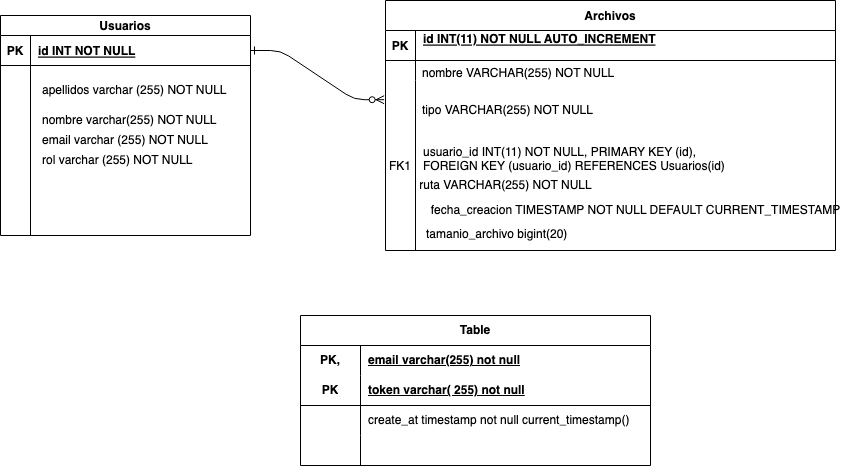

The diagram above was exported from draw.io. Its source (the exported page's mxGraphModel, read from the mxfile embedded in the PNG):
<mxGraphModel dx="954" dy="648" grid="1" gridSize="10" guides="1" tooltips="1" connect="1" arrows="1" fold="1" page="1" pageScale="1" pageWidth="850" pageHeight="1100" math="0" shadow="0" extFonts="Permanent Marker^https://fonts.googleapis.com/css?family=Permanent+Marker">
  <root>
    <mxCell id="0" />
    <mxCell id="1" parent="0" />
    <mxCell id="C-vyLk0tnHw3VtMMgP7b-1" value="" style="edgeStyle=entityRelationEdgeStyle;endArrow=ERzeroToMany;startArrow=ERone;endFill=1;startFill=0;entryX=-0.003;entryY=0.113;entryDx=0;entryDy=0;entryPerimeter=0;" parent="1" source="C-vyLk0tnHw3VtMMgP7b-24" target="C-vyLk0tnHw3VtMMgP7b-6" edge="1">
      <mxGeometry width="100" height="100" relative="1" as="geometry">
        <mxPoint x="340" y="720" as="sourcePoint" />
        <mxPoint x="440" y="620" as="targetPoint" />
      </mxGeometry>
    </mxCell>
    <mxCell id="C-vyLk0tnHw3VtMMgP7b-2" value="Archivos" style="shape=table;startSize=30;container=1;collapsible=1;childLayout=tableLayout;fixedRows=1;rowLines=0;fontStyle=1;align=center;resizeLast=1;" parent="1" vertex="1">
      <mxGeometry x="425" y="115" width="450" height="250" as="geometry" />
    </mxCell>
    <mxCell id="C-vyLk0tnHw3VtMMgP7b-3" value="" style="shape=partialRectangle;collapsible=0;dropTarget=0;pointerEvents=0;fillColor=none;points=[[0,0.5],[1,0.5]];portConstraint=eastwest;top=0;left=0;right=0;bottom=1;" parent="C-vyLk0tnHw3VtMMgP7b-2" vertex="1">
      <mxGeometry y="30" width="450" height="30" as="geometry" />
    </mxCell>
    <mxCell id="C-vyLk0tnHw3VtMMgP7b-4" value="PK" style="shape=partialRectangle;overflow=hidden;connectable=0;fillColor=none;top=0;left=0;bottom=0;right=0;fontStyle=1;" parent="C-vyLk0tnHw3VtMMgP7b-3" vertex="1">
      <mxGeometry width="30" height="30" as="geometry">
        <mxRectangle width="30" height="30" as="alternateBounds" />
      </mxGeometry>
    </mxCell>
    <mxCell id="C-vyLk0tnHw3VtMMgP7b-5" value="id INT(11) NOT NULL AUTO_INCREMENT&#10;" style="shape=partialRectangle;overflow=hidden;connectable=0;fillColor=none;top=0;left=0;bottom=0;right=0;align=left;spacingLeft=6;fontStyle=5;" parent="C-vyLk0tnHw3VtMMgP7b-3" vertex="1">
      <mxGeometry x="30" width="420" height="30" as="geometry">
        <mxRectangle width="420" height="30" as="alternateBounds" />
      </mxGeometry>
    </mxCell>
    <mxCell id="C-vyLk0tnHw3VtMMgP7b-9" value="" style="shape=partialRectangle;collapsible=0;dropTarget=0;pointerEvents=0;fillColor=none;points=[[0,0.5],[1,0.5]];portConstraint=eastwest;top=0;left=0;right=0;bottom=0;" parent="C-vyLk0tnHw3VtMMgP7b-2" vertex="1">
      <mxGeometry y="60" width="450" height="20" as="geometry" />
    </mxCell>
    <mxCell id="C-vyLk0tnHw3VtMMgP7b-10" value="" style="shape=partialRectangle;overflow=hidden;connectable=0;fillColor=none;top=0;left=0;bottom=0;right=0;" parent="C-vyLk0tnHw3VtMMgP7b-9" vertex="1">
      <mxGeometry width="30" height="20" as="geometry">
        <mxRectangle width="30" height="20" as="alternateBounds" />
      </mxGeometry>
    </mxCell>
    <mxCell id="C-vyLk0tnHw3VtMMgP7b-11" value="" style="shape=partialRectangle;overflow=hidden;connectable=0;fillColor=none;top=0;left=0;bottom=0;right=0;align=left;spacingLeft=6;" parent="C-vyLk0tnHw3VtMMgP7b-9" vertex="1">
      <mxGeometry x="30" width="420" height="20" as="geometry">
        <mxRectangle width="420" height="20" as="alternateBounds" />
      </mxGeometry>
    </mxCell>
    <mxCell id="C-vyLk0tnHw3VtMMgP7b-6" value="" style="shape=partialRectangle;collapsible=0;dropTarget=0;pointerEvents=0;fillColor=none;points=[[0,0.5],[1,0.5]];portConstraint=eastwest;top=0;left=0;right=0;bottom=0;" parent="C-vyLk0tnHw3VtMMgP7b-2" vertex="1">
      <mxGeometry y="80" width="450" height="170" as="geometry" />
    </mxCell>
    <mxCell id="C-vyLk0tnHw3VtMMgP7b-7" value="FK1" style="shape=partialRectangle;overflow=hidden;connectable=0;fillColor=none;top=0;left=0;bottom=0;right=0;" parent="C-vyLk0tnHw3VtMMgP7b-6" vertex="1">
      <mxGeometry width="30" height="170" as="geometry">
        <mxRectangle width="30" height="170" as="alternateBounds" />
      </mxGeometry>
    </mxCell>
    <mxCell id="C-vyLk0tnHw3VtMMgP7b-8" value="usuario_id INT(11) NOT NULL, PRIMARY KEY (id),&#10;FOREIGN KEY (usuario_id) REFERENCES Usuarios(id)&#10;" style="shape=partialRectangle;overflow=hidden;connectable=0;fillColor=none;top=0;left=0;bottom=0;right=0;align=left;spacingLeft=6;fontColor=#000000;" parent="C-vyLk0tnHw3VtMMgP7b-6" vertex="1">
      <mxGeometry x="30" width="420" height="170" as="geometry">
        <mxRectangle width="420" height="170" as="alternateBounds" />
      </mxGeometry>
    </mxCell>
    <mxCell id="C-vyLk0tnHw3VtMMgP7b-23" value="Usuarios" style="shape=table;startSize=20;container=1;collapsible=1;childLayout=tableLayout;fixedRows=1;rowLines=0;fontStyle=1;align=center;resizeLast=1;" parent="1" vertex="1">
      <mxGeometry x="40" y="130" width="250" height="220" as="geometry" />
    </mxCell>
    <mxCell id="C-vyLk0tnHw3VtMMgP7b-24" value="" style="shape=partialRectangle;collapsible=0;dropTarget=0;pointerEvents=0;fillColor=none;points=[[0,0.5],[1,0.5]];portConstraint=eastwest;top=0;left=0;right=0;bottom=1;" parent="C-vyLk0tnHw3VtMMgP7b-23" vertex="1">
      <mxGeometry y="20" width="250" height="30" as="geometry" />
    </mxCell>
    <mxCell id="C-vyLk0tnHw3VtMMgP7b-25" value="PK" style="shape=partialRectangle;overflow=hidden;connectable=0;fillColor=none;top=0;left=0;bottom=0;right=0;fontStyle=1;" parent="C-vyLk0tnHw3VtMMgP7b-24" vertex="1">
      <mxGeometry width="30" height="30" as="geometry">
        <mxRectangle width="30" height="30" as="alternateBounds" />
      </mxGeometry>
    </mxCell>
    <mxCell id="C-vyLk0tnHw3VtMMgP7b-26" value="id INT NOT NULL " style="shape=partialRectangle;overflow=hidden;connectable=0;fillColor=none;top=0;left=0;bottom=0;right=0;align=left;spacingLeft=6;fontStyle=5;" parent="C-vyLk0tnHw3VtMMgP7b-24" vertex="1">
      <mxGeometry x="30" width="220" height="30" as="geometry">
        <mxRectangle width="220" height="30" as="alternateBounds" />
      </mxGeometry>
    </mxCell>
    <mxCell id="C-vyLk0tnHw3VtMMgP7b-27" value="" style="shape=partialRectangle;collapsible=0;dropTarget=0;pointerEvents=0;fillColor=none;points=[[0,0.5],[1,0.5]];portConstraint=eastwest;top=0;left=0;right=0;bottom=0;" parent="C-vyLk0tnHw3VtMMgP7b-23" vertex="1">
      <mxGeometry y="50" width="250" height="170" as="geometry" />
    </mxCell>
    <mxCell id="C-vyLk0tnHw3VtMMgP7b-28" value="" style="shape=partialRectangle;overflow=hidden;connectable=0;fillColor=none;top=0;left=0;bottom=0;right=0;" parent="C-vyLk0tnHw3VtMMgP7b-27" vertex="1">
      <mxGeometry width="30" height="170" as="geometry">
        <mxRectangle width="30" height="170" as="alternateBounds" />
      </mxGeometry>
    </mxCell>
    <mxCell id="C-vyLk0tnHw3VtMMgP7b-29" value="" style="shape=partialRectangle;overflow=hidden;connectable=0;fillColor=none;top=0;left=0;bottom=0;right=0;align=left;spacingLeft=6;" parent="C-vyLk0tnHw3VtMMgP7b-27" vertex="1">
      <mxGeometry x="30" width="220" height="170" as="geometry">
        <mxRectangle width="220" height="170" as="alternateBounds" />
      </mxGeometry>
    </mxCell>
    <mxCell id="gSnz_eS6DlqLt4CT5XKV-1" value="apellidos varchar (255) NOT NULL" style="text;html=1;align=left;verticalAlign=middle;resizable=0;points=[];autosize=1;strokeColor=none;fillColor=none;" parent="1" vertex="1">
      <mxGeometry x="80" y="190" width="210" height="30" as="geometry" />
    </mxCell>
    <mxCell id="gSnz_eS6DlqLt4CT5XKV-3" value="nombre varchar(255) NOT NULL" style="text;html=1;strokeColor=none;fillColor=none;align=left;verticalAlign=middle;whiteSpace=wrap;rounded=0;" parent="1" vertex="1">
      <mxGeometry x="80" y="220" width="210" height="30" as="geometry" />
    </mxCell>
    <mxCell id="gSnz_eS6DlqLt4CT5XKV-4" value="email varchar (255) NOT NULL" style="text;html=1;strokeColor=none;fillColor=none;align=left;verticalAlign=middle;whiteSpace=wrap;rounded=0;" parent="1" vertex="1">
      <mxGeometry x="80" y="240" width="190" height="30" as="geometry" />
    </mxCell>
    <mxCell id="gSnz_eS6DlqLt4CT5XKV-6" value="&lt;br&gt;nombre VARCHAR(255) NOT NULL" style="text;html=1;align=left;verticalAlign=middle;resizable=0;points=[];autosize=1;strokeColor=none;fillColor=none;" parent="1" vertex="1">
      <mxGeometry x="460" y="160" width="220" height="40" as="geometry" />
    </mxCell>
    <mxCell id="gSnz_eS6DlqLt4CT5XKV-7" value="tipo VARCHAR(255) NOT NULL" style="text;html=1;strokeColor=none;fillColor=none;align=left;verticalAlign=middle;whiteSpace=wrap;rounded=0;" parent="1" vertex="1">
      <mxGeometry x="460" y="210" width="210" height="30" as="geometry" />
    </mxCell>
    <mxCell id="gSnz_eS6DlqLt4CT5XKV-8" value="ruta VARCHAR(255) NOT NULL" style="text;html=1;align=center;verticalAlign=middle;resizable=0;points=[];autosize=1;strokeColor=none;fillColor=none;" parent="1" vertex="1">
      <mxGeometry x="445" y="285" width="200" height="30" as="geometry" />
    </mxCell>
    <mxCell id="gSnz_eS6DlqLt4CT5XKV-9" value="fecha_creacion TIMESTAMP NOT NULL DEFAULT CURRENT_TIMESTAMP" style="text;html=1;align=center;verticalAlign=middle;resizable=0;points=[];autosize=1;strokeColor=none;fillColor=none;" parent="1" vertex="1">
      <mxGeometry x="460" y="310" width="430" height="30" as="geometry" />
    </mxCell>
    <mxCell id="3AQR46-dSMtgl3W_5RLV-1" value="rol varchar (255) NOT NULL" style="text;html=1;strokeColor=none;fillColor=none;align=left;verticalAlign=middle;whiteSpace=wrap;rounded=0;" parent="1" vertex="1">
      <mxGeometry x="80" y="260" width="190" height="30" as="geometry" />
    </mxCell>
    <mxCell id="RLTRs3Lk6z-kNKru8sld-1" value="&lt;div style=&quot;text-align: left;&quot;&gt;&lt;font face=&quot;sans-serif&quot;&gt;&lt;span style=&quot;background-color: initial;&quot;&gt;&lt;span style=&quot;white-space: pre;&quot;&gt;&amp;nbsp;&amp;nbsp;&amp;nbsp;&amp;nbsp;&lt;/span&gt;&lt;/span&gt;&lt;span style=&quot;background-color: initial;&quot;&gt;tamanio_archivo bigint(20)&lt;/span&gt;&lt;span style=&quot;font-size: 13.12px;&quot;&gt;&lt;/span&gt;&lt;/font&gt;&lt;/div&gt;" style="text;html=1;strokeColor=none;fillColor=none;align=center;verticalAlign=middle;whiteSpace=wrap;rounded=0;" vertex="1" parent="1">
      <mxGeometry x="420" y="335" width="220" height="25" as="geometry" />
    </mxCell>
    <mxCell id="RLTRs3Lk6z-kNKru8sld-15" value="Table" style="shape=table;startSize=30;container=1;collapsible=1;childLayout=tableLayout;fixedRows=1;rowLines=0;fontStyle=1;align=center;resizeLast=1;html=1;whiteSpace=wrap;" vertex="1" parent="1">
      <mxGeometry x="340" y="430" width="350" height="150" as="geometry" />
    </mxCell>
    <mxCell id="RLTRs3Lk6z-kNKru8sld-16" value="" style="shape=tableRow;horizontal=0;startSize=0;swimlaneHead=0;swimlaneBody=0;fillColor=none;collapsible=0;dropTarget=0;points=[[0,0.5],[1,0.5]];portConstraint=eastwest;top=0;left=0;right=0;bottom=0;html=1;" vertex="1" parent="RLTRs3Lk6z-kNKru8sld-15">
      <mxGeometry y="30" width="350" height="30" as="geometry" />
    </mxCell>
    <mxCell id="RLTRs3Lk6z-kNKru8sld-17" value="PK," style="shape=partialRectangle;connectable=0;fillColor=none;top=0;left=0;bottom=0;right=0;fontStyle=1;overflow=hidden;html=1;whiteSpace=wrap;" vertex="1" parent="RLTRs3Lk6z-kNKru8sld-16">
      <mxGeometry width="60" height="30" as="geometry">
        <mxRectangle width="60" height="30" as="alternateBounds" />
      </mxGeometry>
    </mxCell>
    <mxCell id="RLTRs3Lk6z-kNKru8sld-18" value="email&amp;nbsp;varchar(255) not null" style="shape=partialRectangle;connectable=0;fillColor=none;top=0;left=0;bottom=0;right=0;align=left;spacingLeft=6;fontStyle=5;overflow=hidden;html=1;whiteSpace=wrap;" vertex="1" parent="RLTRs3Lk6z-kNKru8sld-16">
      <mxGeometry x="60" width="290" height="30" as="geometry">
        <mxRectangle width="290" height="30" as="alternateBounds" />
      </mxGeometry>
    </mxCell>
    <mxCell id="RLTRs3Lk6z-kNKru8sld-19" value="" style="shape=tableRow;horizontal=0;startSize=0;swimlaneHead=0;swimlaneBody=0;fillColor=none;collapsible=0;dropTarget=0;points=[[0,0.5],[1,0.5]];portConstraint=eastwest;top=0;left=0;right=0;bottom=1;html=1;" vertex="1" parent="RLTRs3Lk6z-kNKru8sld-15">
      <mxGeometry y="60" width="350" height="30" as="geometry" />
    </mxCell>
    <mxCell id="RLTRs3Lk6z-kNKru8sld-20" value="PK" style="shape=partialRectangle;connectable=0;fillColor=none;top=0;left=0;bottom=0;right=0;fontStyle=1;overflow=hidden;html=1;whiteSpace=wrap;" vertex="1" parent="RLTRs3Lk6z-kNKru8sld-19">
      <mxGeometry width="60" height="30" as="geometry">
        <mxRectangle width="60" height="30" as="alternateBounds" />
      </mxGeometry>
    </mxCell>
    <mxCell id="RLTRs3Lk6z-kNKru8sld-21" value="token varchar( 255) not null" style="shape=partialRectangle;connectable=0;fillColor=none;top=0;left=0;bottom=0;right=0;align=left;spacingLeft=6;fontStyle=5;overflow=hidden;html=1;whiteSpace=wrap;" vertex="1" parent="RLTRs3Lk6z-kNKru8sld-19">
      <mxGeometry x="60" width="290" height="30" as="geometry">
        <mxRectangle width="290" height="30" as="alternateBounds" />
      </mxGeometry>
    </mxCell>
    <mxCell id="RLTRs3Lk6z-kNKru8sld-22" value="" style="shape=tableRow;horizontal=0;startSize=0;swimlaneHead=0;swimlaneBody=0;fillColor=none;collapsible=0;dropTarget=0;points=[[0,0.5],[1,0.5]];portConstraint=eastwest;top=0;left=0;right=0;bottom=0;html=1;" vertex="1" parent="RLTRs3Lk6z-kNKru8sld-15">
      <mxGeometry y="90" width="350" height="30" as="geometry" />
    </mxCell>
    <mxCell id="RLTRs3Lk6z-kNKru8sld-23" value="" style="shape=partialRectangle;connectable=0;fillColor=none;top=0;left=0;bottom=0;right=0;editable=1;overflow=hidden;html=1;whiteSpace=wrap;" vertex="1" parent="RLTRs3Lk6z-kNKru8sld-22">
      <mxGeometry width="60" height="30" as="geometry">
        <mxRectangle width="60" height="30" as="alternateBounds" />
      </mxGeometry>
    </mxCell>
    <mxCell id="RLTRs3Lk6z-kNKru8sld-24" value="create_at timestamp not null&amp;nbsp;current_timestamp()" style="shape=partialRectangle;connectable=0;fillColor=none;top=0;left=0;bottom=0;right=0;align=left;spacingLeft=6;overflow=hidden;html=1;whiteSpace=wrap;" vertex="1" parent="RLTRs3Lk6z-kNKru8sld-22">
      <mxGeometry x="60" width="290" height="30" as="geometry">
        <mxRectangle width="290" height="30" as="alternateBounds" />
      </mxGeometry>
    </mxCell>
    <mxCell id="RLTRs3Lk6z-kNKru8sld-25" value="" style="shape=tableRow;horizontal=0;startSize=0;swimlaneHead=0;swimlaneBody=0;fillColor=none;collapsible=0;dropTarget=0;points=[[0,0.5],[1,0.5]];portConstraint=eastwest;top=0;left=0;right=0;bottom=0;html=1;" vertex="1" parent="RLTRs3Lk6z-kNKru8sld-15">
      <mxGeometry y="120" width="350" height="30" as="geometry" />
    </mxCell>
    <mxCell id="RLTRs3Lk6z-kNKru8sld-26" value="" style="shape=partialRectangle;connectable=0;fillColor=none;top=0;left=0;bottom=0;right=0;editable=1;overflow=hidden;html=1;whiteSpace=wrap;" vertex="1" parent="RLTRs3Lk6z-kNKru8sld-25">
      <mxGeometry width="60" height="30" as="geometry">
        <mxRectangle width="60" height="30" as="alternateBounds" />
      </mxGeometry>
    </mxCell>
    <mxCell id="RLTRs3Lk6z-kNKru8sld-27" value="" style="shape=partialRectangle;connectable=0;fillColor=none;top=0;left=0;bottom=0;right=0;align=left;spacingLeft=6;overflow=hidden;html=1;whiteSpace=wrap;" vertex="1" parent="RLTRs3Lk6z-kNKru8sld-25">
      <mxGeometry x="60" width="290" height="30" as="geometry">
        <mxRectangle width="290" height="30" as="alternateBounds" />
      </mxGeometry>
    </mxCell>
  </root>
</mxGraphModel>